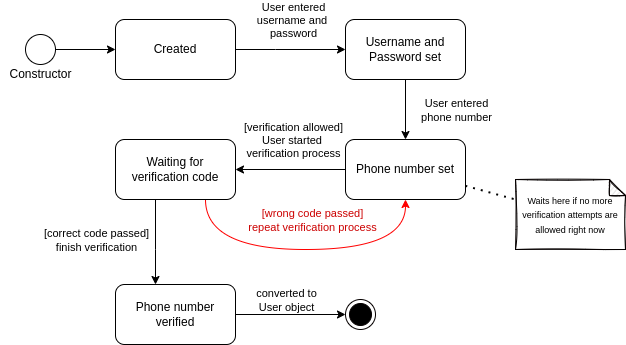

The diagram above was exported from draw.io. Its source (the exported page's mxGraphModel, read from the mxfile embedded in the PNG):
<mxGraphModel dx="1422" dy="799" grid="1" gridSize="10" guides="1" tooltips="1" connect="1" arrows="1" fold="1" page="1" pageScale="1" pageWidth="827" pageHeight="1169" math="0" shadow="0">
  <root>
    <mxCell id="0" />
    <mxCell id="1" parent="0" />
    <mxCell id="vKNfI0EoSASJ7j0amtrv-5" style="edgeStyle=orthogonalEdgeStyle;rounded=0;orthogonalLoop=1;jettySize=auto;html=1;" edge="1" parent="1" source="vKNfI0EoSASJ7j0amtrv-1" target="vKNfI0EoSASJ7j0amtrv-4">
      <mxGeometry relative="1" as="geometry">
        <Array as="points">
          <mxPoint x="310" y="290" />
          <mxPoint x="310" y="290" />
        </Array>
      </mxGeometry>
    </mxCell>
    <mxCell id="vKNfI0EoSASJ7j0amtrv-6" value="User entered&lt;br&gt;username and &lt;br&gt;password" style="edgeLabel;html=1;align=center;verticalAlign=middle;resizable=0;points=[];" vertex="1" connectable="0" parent="vKNfI0EoSASJ7j0amtrv-5">
      <mxGeometry x="0.3564" y="1" relative="1" as="geometry">
        <mxPoint x="-18" y="-29" as="offset" />
      </mxGeometry>
    </mxCell>
    <mxCell id="vKNfI0EoSASJ7j0amtrv-1" value="Created" style="rounded=1;whiteSpace=wrap;html=1;" vertex="1" parent="1">
      <mxGeometry x="150" y="260" width="120" height="60" as="geometry" />
    </mxCell>
    <mxCell id="vKNfI0EoSASJ7j0amtrv-3" style="edgeStyle=orthogonalEdgeStyle;rounded=0;orthogonalLoop=1;jettySize=auto;html=1;" edge="1" parent="1" source="vKNfI0EoSASJ7j0amtrv-2" target="vKNfI0EoSASJ7j0amtrv-1">
      <mxGeometry relative="1" as="geometry" />
    </mxCell>
    <mxCell id="vKNfI0EoSASJ7j0amtrv-2" value="" style="ellipse;whiteSpace=wrap;html=1;aspect=fixed;" vertex="1" parent="1">
      <mxGeometry x="60" y="275" width="30" height="30" as="geometry" />
    </mxCell>
    <mxCell id="vKNfI0EoSASJ7j0amtrv-8" style="edgeStyle=orthogonalEdgeStyle;rounded=0;orthogonalLoop=1;jettySize=auto;html=1;" edge="1" parent="1" source="vKNfI0EoSASJ7j0amtrv-4" target="vKNfI0EoSASJ7j0amtrv-7">
      <mxGeometry relative="1" as="geometry" />
    </mxCell>
    <mxCell id="vKNfI0EoSASJ7j0amtrv-9" value="User entered&lt;br&gt;phone number" style="edgeLabel;html=1;align=center;verticalAlign=middle;resizable=0;points=[];" vertex="1" connectable="0" parent="vKNfI0EoSASJ7j0amtrv-8">
      <mxGeometry x="-0.3256" relative="1" as="geometry">
        <mxPoint x="50" y="10" as="offset" />
      </mxGeometry>
    </mxCell>
    <mxCell id="vKNfI0EoSASJ7j0amtrv-4" value="Username and Password set" style="rounded=1;whiteSpace=wrap;html=1;" vertex="1" parent="1">
      <mxGeometry x="380" y="260" width="120" height="60" as="geometry" />
    </mxCell>
    <mxCell id="vKNfI0EoSASJ7j0amtrv-11" style="edgeStyle=orthogonalEdgeStyle;rounded=0;orthogonalLoop=1;jettySize=auto;html=1;" edge="1" parent="1" source="vKNfI0EoSASJ7j0amtrv-7" target="vKNfI0EoSASJ7j0amtrv-10">
      <mxGeometry relative="1" as="geometry" />
    </mxCell>
    <mxCell id="vKNfI0EoSASJ7j0amtrv-13" value="[verification allowed]&lt;br&gt;User started &lt;br&gt;verification process" style="edgeLabel;html=1;align=center;verticalAlign=middle;resizable=0;points=[];" vertex="1" connectable="0" parent="vKNfI0EoSASJ7j0amtrv-11">
      <mxGeometry x="-0.3076" relative="1" as="geometry">
        <mxPoint x="-15" y="-30" as="offset" />
      </mxGeometry>
    </mxCell>
    <mxCell id="vKNfI0EoSASJ7j0amtrv-7" value="Phone number set" style="rounded=1;whiteSpace=wrap;html=1;" vertex="1" parent="1">
      <mxGeometry x="380" y="380" width="120" height="60" as="geometry" />
    </mxCell>
    <mxCell id="vKNfI0EoSASJ7j0amtrv-14" style="edgeStyle=orthogonalEdgeStyle;rounded=0;orthogonalLoop=1;jettySize=auto;html=1;curved=1;exitX=0.75;exitY=1;exitDx=0;exitDy=0;strokeColor=#FF0000;" edge="1" parent="1" source="vKNfI0EoSASJ7j0amtrv-10" target="vKNfI0EoSASJ7j0amtrv-7">
      <mxGeometry relative="1" as="geometry">
        <Array as="points">
          <mxPoint x="240" y="490" />
          <mxPoint x="440" y="490" />
        </Array>
      </mxGeometry>
    </mxCell>
    <mxCell id="vKNfI0EoSASJ7j0amtrv-15" value="[wrong code passed]&lt;br&gt;repeat verification process" style="edgeLabel;html=1;align=center;verticalAlign=middle;resizable=0;points=[];fontColor=#CC0000;" vertex="1" connectable="0" parent="vKNfI0EoSASJ7j0amtrv-14">
      <mxGeometry x="-0.0365" relative="1" as="geometry">
        <mxPoint x="11" y="-30" as="offset" />
      </mxGeometry>
    </mxCell>
    <mxCell id="vKNfI0EoSASJ7j0amtrv-17" style="edgeStyle=orthogonalEdgeStyle;curved=1;rounded=0;orthogonalLoop=1;jettySize=auto;html=1;" edge="1" parent="1" source="vKNfI0EoSASJ7j0amtrv-10" target="vKNfI0EoSASJ7j0amtrv-16">
      <mxGeometry relative="1" as="geometry">
        <Array as="points">
          <mxPoint x="190" y="490" />
          <mxPoint x="190" y="490" />
        </Array>
      </mxGeometry>
    </mxCell>
    <mxCell id="vKNfI0EoSASJ7j0amtrv-18" value="[correct code passed]&lt;br&gt;finish verification" style="edgeLabel;html=1;align=center;verticalAlign=middle;resizable=0;points=[];" vertex="1" connectable="0" parent="vKNfI0EoSASJ7j0amtrv-17">
      <mxGeometry x="-0.2706" relative="1" as="geometry">
        <mxPoint x="-60" y="9" as="offset" />
      </mxGeometry>
    </mxCell>
    <mxCell id="vKNfI0EoSASJ7j0amtrv-10" value="Waiting for&lt;br&gt;verification code" style="rounded=1;whiteSpace=wrap;html=1;" vertex="1" parent="1">
      <mxGeometry x="150" y="380" width="120" height="60" as="geometry" />
    </mxCell>
    <mxCell id="vKNfI0EoSASJ7j0amtrv-20" style="edgeStyle=orthogonalEdgeStyle;curved=1;rounded=0;orthogonalLoop=1;jettySize=auto;html=1;" edge="1" parent="1" source="vKNfI0EoSASJ7j0amtrv-16" target="vKNfI0EoSASJ7j0amtrv-19">
      <mxGeometry relative="1" as="geometry" />
    </mxCell>
    <mxCell id="vKNfI0EoSASJ7j0amtrv-21" value="converted to&lt;br&gt;User object" style="edgeLabel;html=1;align=center;verticalAlign=middle;resizable=0;points=[];" vertex="1" connectable="0" parent="vKNfI0EoSASJ7j0amtrv-20">
      <mxGeometry x="0.3273" y="-1" relative="1" as="geometry">
        <mxPoint x="-23" y="-16" as="offset" />
      </mxGeometry>
    </mxCell>
    <mxCell id="vKNfI0EoSASJ7j0amtrv-16" value="Phone number verified" style="rounded=1;whiteSpace=wrap;html=1;" vertex="1" parent="1">
      <mxGeometry x="150" y="525" width="120" height="60" as="geometry" />
    </mxCell>
    <mxCell id="vKNfI0EoSASJ7j0amtrv-19" value="" style="ellipse;html=1;shape=endState;fillColor=#000000;strokeColor=#050000;" vertex="1" parent="1">
      <mxGeometry x="380" y="540" width="30" height="30" as="geometry" />
    </mxCell>
    <mxCell id="vKNfI0EoSASJ7j0amtrv-22" value="Constructor" style="text;html=1;align=center;verticalAlign=middle;resizable=0;points=[];autosize=1;strokeColor=none;fillColor=none;" vertex="1" parent="1">
      <mxGeometry x="35" y="305" width="80" height="20" as="geometry" />
    </mxCell>
    <mxCell id="vKNfI0EoSASJ7j0amtrv-23" value="&lt;font color=&quot;#000000&quot; style=&quot;font-size: 9px&quot;&gt;Waits here if no more verification attempts are allowed right now&lt;/font&gt;" style="shape=note;whiteSpace=wrap;html=1;backgroundOutline=1;darkOpacity=0.05;fontColor=#CC0000;strokeColor=#050000;size=16;sketch=1;shadow=0;" vertex="1" parent="1">
      <mxGeometry x="550" y="420" width="110" height="70" as="geometry" />
    </mxCell>
    <mxCell id="vKNfI0EoSASJ7j0amtrv-24" value="" style="endArrow=none;dashed=1;html=1;dashPattern=1 3;strokeWidth=2;rounded=0;fontSize=9;fontColor=#000000;curved=1;" edge="1" parent="1" source="vKNfI0EoSASJ7j0amtrv-7" target="vKNfI0EoSASJ7j0amtrv-23">
      <mxGeometry width="50" height="50" relative="1" as="geometry">
        <mxPoint x="270" y="350" as="sourcePoint" />
        <mxPoint x="320" y="300" as="targetPoint" />
      </mxGeometry>
    </mxCell>
  </root>
</mxGraphModel>